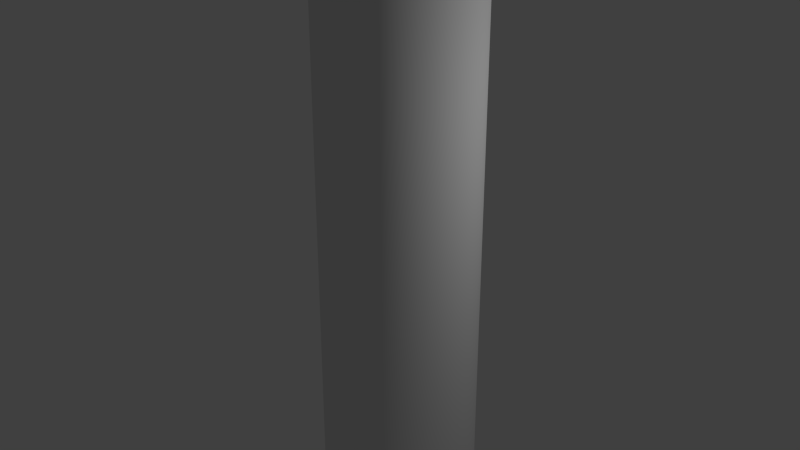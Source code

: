 # Source: castle_turret.blend  (saved by Blender 2.70.0; exported with 4.5.12 LTS)
import bpy
from mathutils import Matrix  # noqa: F401  (used for matrix-valued properties, if any)

bpy.ops.wm.read_factory_settings(use_empty=True)
scene = bpy.context.scene
scene.name = 'Scene'

# ---- collections
col_collection_1 = bpy.data.collections.new('Collection 1'); scene.collection.children.link(col_collection_1)

# ---- world
world_world = bpy.data.worlds.new('World'); scene.world = world_world
world_world.color = (0.05088, 0.05088, 0.05088)
world_world.use_sun_shadow = False
world_world.sun_shadow_jitter_overblur = 0.0
world_world.cycles.sampling_method = 'MANUAL'
world_world.cycles.sample_map_resolution = 256

# ---- lights
light_lamp = bpy.data.lights.new('Lamp', 'POINT')
light_lamp.transmission_factor = 0.0
light_lamp.cutoff_distance = 30.0
light_lamp.energy = 100.0
light_lamp.shadow_buffer_clip_start = 1.001
light_lamp.shadow_soft_size = 0.1
light_lamp.shadow_maximum_resolution = 0.006
light_lamp.use_absolute_resolution = True
light_lamp.cycles.use_multiple_importance_sampling = False

# ---- meshes
me_cylinder_003 = bpy.data.meshes.new('Cylinder.003')
me_cylinder_003.from_pydata([(-1.127e-08, 1.131, 3.801), (0.2019, 1.113, 3.801), (0.3973, 1.059, 3.801), (0.5799, 0.9706, 3.801), (0.7439, 0.8515, 3.801), (0.884, 0.705, 3.801), (0.9957, 0.5358, 3.801), (1.075, 0.3494, 3.801), (1.12, 0.1518, 3.801), (1.13, -0.05073, 3.801), (1.102, -0.2516, 3.801), (1.04, -0.4444, 3.801), (0.9436, -0.6229, 3.801), (0.8172, -0.7814, 3.801), (0.6646, -0.9147, 3.801), (0.4906, -1.019, 3.801), (0.3008, -1.09, 3.801), (0.1014, -1.126, 3.801), (-0.1014, -1.126, 3.801), (-0.3008, -1.09, 3.801), (-0.4906, -1.019, 3.801), (-0.6646, -0.9147, 3.801), (-0.8172, -0.7814, 3.801), (-0.9436, -0.6229, 3.801), (-1.04, -0.4444, 3.801), (-1.102, -0.2516, 3.801), (-1.13, -0.05073, 3.801), (-1.12, 0.1518, 3.801), (-1.075, 0.3494, 3.801), (-0.9957, 0.5358, 3.801), (-0.884, 0.705, 3.801), (-0.7439, 0.8515, 3.801), (-0.5799, 0.9706, 3.801), (-0.3973, 1.059, 3.801), (-0.2019, 1.113, 3.801), (-1.127e-08, 1.131, 4.12), (0.2019, 1.113, 4.12), (0.3973, 1.059, 4.12), (0.5799, 0.9706, 4.12), (0.7439, 0.8515, 4.12), (0.884, 0.705, 4.12), (0.9957, 0.5358, 4.12), (1.075, 0.3494, 4.12), (1.12, 0.1518, 4.12), (1.13, -0.05073, 4.12), (1.102, -0.2516, 4.12), (1.04, -0.4444, 4.12), (0.9436, -0.6229, 4.12), (0.8172, -0.7814, 4.12), (0.6646, -0.9147, 4.12), (0.4906, -1.019, 4.12), (0.3008, -1.09, 4.12), (0.1014, -1.126, 4.12), (-0.1014, -1.126, 4.12), (-0.3008, -1.09, 4.12), (-0.4906, -1.019, 4.12), (-0.6646, -0.9147, 4.12), (-0.8172, -0.7814, 4.12), (-0.9436, -0.6229, 4.12), (-1.04, -0.4444, 4.12), (-1.102, -0.2516, 4.12), (-1.13, -0.05073, 4.12), (-1.12, 0.1518, 4.12), (-1.075, 0.3494, 4.12), (-0.9957, 0.5358, 4.12), (-0.884, 0.705, 4.12), (-0.7439, 0.8515, 4.12), (-0.5799, 0.9706, 4.12), (-0.3973, 1.059, 4.12), (-0.2019, 1.113, 4.12)], [], [(26, 61, 62, 27), (9, 44, 45, 10), (33, 68, 69, 34), (16, 51, 52, 17), (6, 41, 42, 7), (23, 58, 59, 24), (13, 48, 49, 14), (30, 65, 66, 31), (3, 38, 39, 4), (20, 55, 56, 21), (10, 45, 46, 11), (27, 62, 63, 28), (34, 69, 35, 0), (0, 35, 36, 1), (17, 52, 53, 18), (24, 59, 60, 25), (7, 42, 43, 8), (14, 49, 50, 15), (31, 66, 67, 32), (4, 39, 40, 5), (21, 56, 57, 22), (11, 46, 47, 12), (28, 63, 64, 29), (1, 36, 37, 2), (18, 53, 54, 19), (8, 43, 44, 9), (25, 60, 61, 26), (15, 50, 51, 16), (32, 67, 68, 33), (22, 57, 58, 23), (5, 40, 41, 6), (12, 47, 48, 13), (29, 64, 65, 30), (2, 37, 38, 3), (19, 54, 55, 20)])
me_cylinder_003.polygons.foreach_set('use_smooth', [True] * 35)
me_cylinder_003.use_remesh_preserve_volume = False
me_cylinder_003.use_remesh_preserve_attributes = False
me_cylinder_003.use_mirror_vertex_groups = False
me_cylinder_003.update()
me_cylinder_002 = bpy.data.meshes.new('Cylinder.002')
me_cylinder_002.from_pydata([(0.0, 1.0, 3.5), (0.1786, 0.9839, 3.5), (0.3514, 0.9362, 3.5), (0.5129, 0.8584, 3.5), (0.6579, 0.7531, 3.5), (0.7818, 0.6235, 3.5), (0.8806, 0.4739, 3.5), (0.9511, 0.309, 3.5), (0.9909, 0.1342, 3.5), (0.999, -0.04486, 3.5), (0.9749, -0.2225, 3.5), (0.9195, -0.393, 3.5), (0.8346, -0.5509, 3.5), (0.7228, -0.6911, 3.5), (0.5878, -0.809, 3.5), (0.4339, -0.901, 3.5), (0.266, -0.964, 3.5), (0.08964, -0.996, 3.5), (-0.08964, -0.996, 3.5), (-0.266, -0.964, 3.5), (-0.4339, -0.901, 3.5), (-0.5878, -0.809, 3.5), (-0.7228, -0.6911, 3.5), (-0.8346, -0.5509, 3.5), (-0.9195, -0.393, 3.5), (-0.9749, -0.2225, 3.5), (-0.999, -0.04486, 3.5), (-0.9909, 0.1342, 3.5), (-0.9511, 0.309, 3.5), (-0.8806, 0.4739, 3.5), (-0.7818, 0.6235, 3.5), (-0.6579, 0.7531, 3.5), (-0.5129, 0.8584, 3.5), (-0.3514, 0.9362, 3.5), (-0.1786, 0.9839, 3.5), (-1.127e-08, 1.131, 3.801), (0.2019, 1.113, 3.801), (0.3973, 1.059, 3.801), (0.5799, 0.9706, 3.801), (0.7439, 0.8515, 3.801), (0.884, 0.705, 3.801), (0.9957, 0.5358, 3.801), (1.075, 0.3494, 3.801), (1.12, 0.1518, 3.801), (1.13, -0.05073, 3.801), (1.102, -0.2516, 3.801), (1.04, -0.4444, 3.801), (0.9436, -0.6229, 3.801), (0.8172, -0.7814, 3.801), (0.6646, -0.9147, 3.801), (0.4906, -1.019, 3.801), (0.3008, -1.09, 3.801), (0.1014, -1.126, 3.801), (-0.1014, -1.126, 3.801), (-0.3008, -1.09, 3.801), (-0.4906, -1.019, 3.801), (-0.6646, -0.9147, 3.801), (-0.8172, -0.7814, 3.801), (-0.9436, -0.6229, 3.801), (-1.04, -0.4444, 3.801), (-1.102, -0.2516, 3.801), (-1.13, -0.05073, 3.801), (-1.12, 0.1518, 3.801), (-1.075, 0.3494, 3.801), (-0.9957, 0.5358, 3.801), (-0.884, 0.705, 3.801), (-0.7439, 0.8515, 3.801), (-0.5799, 0.9706, 3.801), (-0.3973, 1.059, 3.801), (-0.2019, 1.113, 3.801)], [], [(10, 45, 46, 11), (27, 62, 63, 28), (34, 69, 35, 0), (17, 52, 53, 18), (0, 35, 36, 1), (24, 59, 60, 25), (7, 42, 43, 8), (14, 49, 50, 15), (31, 66, 67, 32), (4, 39, 40, 5), (21, 56, 57, 22), (28, 63, 64, 29), (11, 46, 47, 12), (1, 36, 37, 2), (18, 53, 54, 19), (8, 43, 44, 9), (25, 60, 61, 26), (15, 50, 51, 16), (32, 67, 68, 33), (5, 40, 41, 6), (22, 57, 58, 23), (12, 47, 48, 13), (29, 64, 65, 30), (2, 37, 38, 3), (19, 54, 55, 20), (26, 61, 62, 27), (9, 44, 45, 10), (16, 51, 52, 17), (33, 68, 69, 34), (6, 41, 42, 7), (23, 58, 59, 24), (13, 48, 49, 14), (30, 65, 66, 31), (3, 38, 39, 4), (20, 55, 56, 21)])
me_cylinder_002.polygons.foreach_set('use_smooth', [True] * 35)
me_cylinder_002.use_remesh_preserve_volume = False
me_cylinder_002.use_remesh_preserve_attributes = False
me_cylinder_002.use_mirror_vertex_groups = False
me_cylinder_002.update()
me_cylinder_001 = bpy.data.meshes.new('Cylinder.001')
me_cylinder_001.from_pydata([(0.0, 1.0, -3.5), (0.0, 1.0, 3.5), (0.1786, 0.9839, -3.5), (0.1786, 0.9839, 3.5), (0.3514, 0.9362, -3.5), (0.3514, 0.9362, 3.5), (0.5129, 0.8584, -3.5), (0.5129, 0.8584, 3.5), (0.6579, 0.7531, -3.5), (0.6579, 0.7531, 3.5), (0.7818, 0.6235, -3.5), (0.7818, 0.6235, 3.5), (0.8806, 0.4739, -3.5), (0.8806, 0.4739, 3.5), (0.9511, 0.309, -3.5), (0.9511, 0.309, 3.5), (0.9909, 0.1342, -3.5), (0.9909, 0.1342, 3.5), (0.999, -0.04486, -3.5), (0.999, -0.04486, 3.5), (0.9749, -0.2225, -3.5), (0.9749, -0.2225, 3.5), (0.9195, -0.393, -3.5), (0.9195, -0.393, 3.5), (0.8346, -0.5509, -3.5), (0.8346, -0.5509, 3.5), (0.7228, -0.6911, -3.5), (0.7228, -0.6911, 3.5), (0.5878, -0.809, -3.5), (0.5878, -0.809, 3.5), (0.4339, -0.901, -3.5), (0.4339, -0.901, 3.5), (0.266, -0.964, -3.5), (0.266, -0.964, 3.5), (0.08964, -0.996, -3.5), (0.08964, -0.996, 3.5), (-0.08964, -0.996, -3.5), (-0.08964, -0.996, 3.5), (-0.266, -0.964, -3.5), (-0.266, -0.964, 3.5), (-0.4339, -0.901, -3.5), (-0.4339, -0.901, 3.5), (-0.5878, -0.809, -3.5), (-0.5878, -0.809, 3.5), (-0.7228, -0.6911, -3.5), (-0.7228, -0.6911, 3.5), (-0.8346, -0.5509, -3.5), (-0.8346, -0.5509, 3.5), (-0.9195, -0.393, -3.5), (-0.9195, -0.393, 3.5), (-0.9749, -0.2225, -3.5), (-0.9749, -0.2225, 3.5), (-0.999, -0.04486, -3.5), (-0.999, -0.04486, 3.5), (-0.9909, 0.1342, -3.5), (-0.9909, 0.1342, 3.5), (-0.9511, 0.309, -3.5), (-0.9511, 0.309, 3.5), (-0.8806, 0.4739, -3.5), (-0.8806, 0.4739, 3.5), (-0.7818, 0.6235, -3.5), (-0.7818, 0.6235, 3.5), (-0.6579, 0.7531, -3.5), (-0.6579, 0.7531, 3.5), (-0.5129, 0.8584, -3.5), (-0.5129, 0.8584, 3.5), (-0.3514, 0.9362, -3.5), (-0.3514, 0.9362, 3.5), (-0.1786, 0.9839, -3.5), (-0.1786, 0.9839, 3.5)], [], [(0, 1, 3, 2), (2, 3, 5, 4), (4, 5, 7, 6), (6, 7, 9, 8), (8, 9, 11, 10), (10, 11, 13, 12), (12, 13, 15, 14), (14, 15, 17, 16), (16, 17, 19, 18), (18, 19, 21, 20), (20, 21, 23, 22), (22, 23, 25, 24), (24, 25, 27, 26), (26, 27, 29, 28), (28, 29, 31, 30), (30, 31, 33, 32), (32, 33, 35, 34), (34, 35, 37, 36), (36, 37, 39, 38), (38, 39, 41, 40), (40, 41, 43, 42), (42, 43, 45, 44), (44, 45, 47, 46), (46, 47, 49, 48), (48, 49, 51, 50), (50, 51, 53, 52), (52, 53, 55, 54), (54, 55, 57, 56), (56, 57, 59, 58), (58, 59, 61, 60), (60, 61, 63, 62), (62, 63, 65, 64), (64, 65, 67, 66), (68, 69, 1, 0), (66, 67, 69, 68)])
me_cylinder_001.polygons.foreach_set('use_smooth', [True] * 35)
me_cylinder_001.use_remesh_preserve_volume = False
me_cylinder_001.use_remesh_preserve_attributes = False
me_cylinder_001.use_mirror_vertex_groups = False
me_cylinder_001.update()

# ---- objects
ob_cylinder_002 = bpy.data.objects.new('Cylinder.002', me_cylinder_003)
ob_cylinder_001 = bpy.data.objects.new('Cylinder.001', me_cylinder_002)
ob_cylinder = bpy.data.objects.new('Cylinder', me_cylinder_001)
ob_lamp = bpy.data.objects.new('Lamp', light_lamp)

# ---- transforms, parenting, visibility, modifiers, constraints
ob_cylinder_002.location = (0.0, 0.0, 3.5)
ob_cylinder_002.lineart.crease_threshold = 0.0
ob_cylinder_001.location = (0.0, 0.0, 3.5)
ob_cylinder_001.lineart.crease_threshold = 0.0
ob_cylinder.location = (0.0, 0.0, 3.5)
ob_cylinder.lineart.crease_threshold = 0.0
ob_lamp.location = (4.076, 1.005, 5.904)
ob_lamp.rotation_euler = (0.6503, 0.05522, 1.866)
ob_lamp.lock_rotations_4d = False
ob_lamp.empty_display_type = 'ARROWS'
ob_lamp.color = (0.0, 0.0, 0.0, 0.0)
ob_lamp.lineart.crease_threshold = 0.0

# ---- collection membership
col_collection_1.objects.link(ob_cylinder_002)
col_collection_1.objects.link(ob_cylinder_001)
col_collection_1.objects.link(ob_cylinder)
col_collection_1.objects.link(ob_lamp)

# ---- scene / render settings (as saved in the file)
scene.frame_start = 1; scene.frame_end = 250; scene.frame_set(1)
scene.render.engine = 'BLENDER_EEVEE_NEXT'
scene.render.resolution_percentage = 50
scene.render.dither_intensity = 0.0
scene.cycles.use_denoising = False
scene.cycles.samples = 10
scene.cycles.sampling_pattern = 'TABULATED_SOBOL'
scene.cycles.light_sampling_threshold = 0.0
scene.cycles.use_adaptive_sampling = False
scene.cycles.use_light_tree = False
scene.cycles.blur_glossy = 0.0
scene.cycles.volume_bounces = 1
scene.cycles.pixel_filter_type = 'GAUSSIAN'
scene.cycles.sample_clamp_indirect = 0.0
scene.view_settings.view_transform = 'Standard'
bpy.context.view_layer.update()

# ---- added for rendering (the .blend has no active camera): camera
cam_auto = bpy.data.cameras.new('AutoCamera')
cam_auto.lens = 50.0
cam_auto.sensor_width = 36.0
cam_auto.clip_end = 1000.0
ob_auto_camera = bpy.data.objects.new('AutoCamera', cam_auto)
scene.collection.objects.link(ob_auto_camera)
ob_auto_camera.location = (7.64385, -9.17034, 9.92486)
ob_auto_camera.rotation_euler = (1.09748, -7.21219e-08, 0.694738)
scene.camera = ob_auto_camera
bpy.context.view_layer.update()
